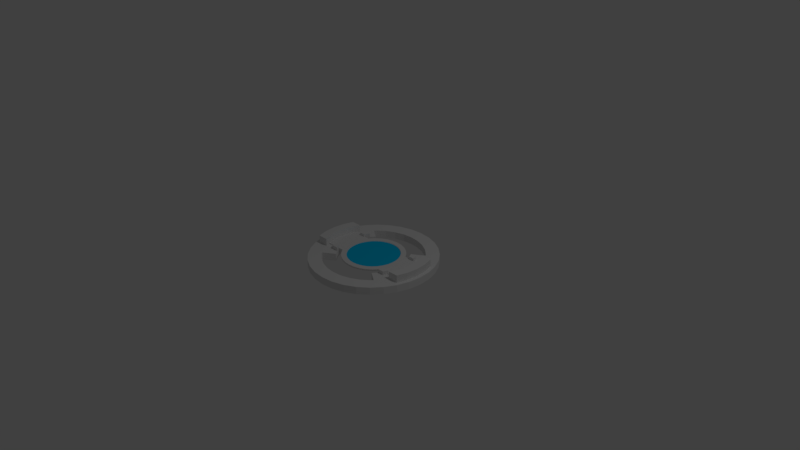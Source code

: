 # Source: dragoon.blend  (saved by Blender 2.77.0; exported with 4.5.12 LTS)
import bpy
from mathutils import Matrix  # noqa: F401  (used for matrix-valued properties, if any)

bpy.ops.wm.read_factory_settings(use_empty=True)
scene = bpy.context.scene
scene.name = 'Scene'

# ---- collections
col_collection_1 = bpy.data.collections.new('Collection 1'); scene.collection.children.link(col_collection_1)

# ---- materials (node trees are filled in below, after node groups)
mat_bitbasemat = bpy.data.materials.new('BitBaseMat')
mat_bitbasemat.alpha_threshold = 0.0
mat_bitbasemat.use_transparent_shadow = False
mat_bitbasemat.roughness = 0.5
mat_bittexturemat = bpy.data.materials.new('BitTextureMat')
mat_bittexturemat.alpha_threshold = 0.0
mat_bittexturemat.use_transparent_shadow = False
mat_bittexturemat.diffuse_color = (0.0, 0.5997, 1.0, 1.0)
mat_bittexturemat.roughness = 0.5

# ---- material node trees

# ---- world
world_world = bpy.data.worlds.new('World'); scene.world = world_world
world_world.color = (0.05088, 0.05088, 0.05088)
world_world.use_sun_shadow = False
world_world.sun_shadow_jitter_overblur = 0.0
world_world.cycles.sampling_method = 'MANUAL'

# ---- cameras
cam_camera = bpy.data.cameras.new('Camera')
cam_camera.clip_end = 100.0
cam_camera.lens = 35.0
cam_camera.sensor_width = 32.0
cam_camera.sensor_height = 18.0
cam_camera.ortho_scale = 7.314
cam_camera.dof.focus_distance = 0.0
cam_camera.dof.aperture_fstop = 128.0

# ---- lights
light_lamp = bpy.data.lights.new('Lamp', 'POINT')
light_lamp.transmission_factor = 0.0
light_lamp.cutoff_distance = 30.0
light_lamp.energy = 100.0
light_lamp.shadow_buffer_clip_start = 1.001
light_lamp.shadow_soft_size = 0.1
light_lamp.shadow_maximum_resolution = 0.006
light_lamp.use_absolute_resolution = True

# ---- meshes
me_circle_002 = bpy.data.meshes.new('Circle.002')
me_circle_002.from_pydata([(-0.08194, 0.4119, -0.0075), (0.0, 0.42, -0.0075), (0.08194, 0.4119, -0.0075), (0.1607, 0.388, -0.0075), (0.2333, 0.3492, -0.0075), (0.297, 0.297, -0.0075), (0.3492, 0.2333, -0.0075), (0.388, 0.1607, -0.0075), (0.4119, 0.08194, -0.0075), (0.42, 4.056e-07, -0.0075), (0.4119, -0.08194, -0.0075), (0.388, -0.1607, -0.0075), (0.3492, -0.2333, -0.0075), (0.297, -0.297, -0.0075), (0.2333, -0.3492, -0.0075), (0.1607, -0.388, -0.0075), (0.08194, -0.4119, -0.0075), (1.369e-07, -0.42, -0.0075), (-0.08194, -0.4119, -0.0075), (-0.1607, -0.388, -0.0075), (-0.2333, -0.3492, -0.0075), (-0.297, -0.297, -0.0075), (-0.3492, -0.2333, -0.0075), (-0.388, -0.1607, -0.0075), (-0.4119, -0.08194, -0.0075), (-0.42, 3.171e-08, -0.0075), (-0.4119, 0.08194, -0.0075), (-0.388, 0.1607, -0.0075), (-0.3492, 0.2333, -0.0075), (-0.297, 0.297, -0.0075), (-0.2333, 0.3492, -0.0075), (-0.1607, 0.388, -0.0075), (-0.1607, 0.388, 0.0125), (-0.08194, 0.4119, 0.0125), (-2.093e-10, 0.42, 0.0125), (0.08194, 0.4119, 0.0125), (0.1607, 0.388, 0.0125), (0.2333, 0.3492, 0.0125), (0.297, 0.297, 0.0125), (0.3492, 0.2333, 0.0125), (0.3543, 0.2238, -0.0075), (0.4119, 0.08194, -0.0075), (0.388, 0.1607, -0.0075), (0.42, 4.056e-07, -0.0075), (0.4119, -0.08194, -0.0075), (0.388, -0.1607, -0.0075), (0.3543, -0.2238, -0.0075), (0.3492, -0.2333, 0.0125), (0.297, -0.297, 0.0125), (0.2333, -0.3492, 0.0125), (0.1607, -0.388, 0.0125), (0.08194, -0.4119, 0.0125), (1.366e-07, -0.42, 0.0125), (-0.08194, -0.4119, 0.0125), (-0.1607, -0.388, 0.0125), (-0.2333, -0.3492, 0.0125), (-0.297, -0.297, 0.0125), (-0.3492, -0.2333, 0.0125), (-0.3543, -0.2238, -0.0075), (-0.4119, -0.08194, -0.0075), (-0.388, -0.1607, -0.0075), (-0.42, 3.171e-08, -0.0075), (-0.4119, 0.08194, -0.0075), (-0.388, 0.1607, -0.0075), (-0.3543, 0.2238, -0.0075), (-0.3492, 0.2333, 0.0125), (-0.297, 0.297, 0.0125), (-0.2333, 0.3492, 0.0125), (-0.3543, 0.2238, 0.0125), (-0.2669, 0.2238, 0.0125), (-0.2475, 0.2475, 0.0125), (-0.1944, 0.291, 0.0125), (-0.1339, 0.3234, 0.0125), (-0.06828, 0.3433, 0.0125), (0.0, 0.35, 0.0125), (0.06828, 0.3433, 0.0125), (0.1339, 0.3234, 0.0125), (0.1944, 0.291, 0.0125), (0.2475, 0.2475, 0.0125), (0.2669, 0.2238, 0.0125), (0.3543, 0.2238, 0.0125), (0.7016, 0.2238, -0.0075), (0.7016, -0.2238, -0.0075), (-0.3543, -0.2238, 0.0125), (0.3543, -0.2238, 0.0125), (0.2669, -0.2238, 0.0125), (0.2475, -0.2475, 0.0125), (0.1944, -0.291, 0.0125), (0.1339, -0.3234, 0.0125), (0.06828, -0.3433, 0.0125), (1.14e-07, -0.35, 0.0125), (-0.06828, -0.3433, 0.0125), (-0.1339, -0.3234, 0.0125), (-0.1944, -0.291, 0.0125), (-0.2475, -0.2475, 0.0125), (-0.2669, -0.2238, 0.0125), (-0.7016, -0.2238, -0.0075), (-0.7016, 0.2238, -0.0075), (-0.7016, 0.2238, 0.0125), (-0.2669, 0.2238, 0.0125), (0.2669, 0.2238, 0.0125), (0.7016, 0.2238, 0.0125), (0.7016, -0.2238, 0.0125), (0.2669, -0.2238, 0.0125), (-0.2669, -0.2238, 0.0125), (-0.7016, -0.2238, 0.0125), (-0.291, -0.1944, 0.0125), (-0.3234, -0.1339, 0.0125), (-0.3433, -0.06828, 0.0125), (-0.35, 2.642e-08, 0.0125), (-0.3433, 0.06828, 0.0125), (-0.3234, 0.1339, 0.0125), (-0.291, 0.1944, 0.0125), (0.291, 0.1944, 0.0125), (0.3234, 0.1339, 0.0125), (0.3433, 0.06828, 0.0125), (0.35, 3.38e-07, 0.0125), (0.3433, -0.06828, 0.0125), (0.3234, -0.1339, 0.0125), (0.291, -0.1944, 0.0125), (-0.06828, 0.3433, 0.004374), (-0.1339, 0.3234, 0.004374), (-0.1944, 0.291, 0.004374), (-0.2475, 0.2475, 0.004374), (-0.291, 0.1944, 0.004374), (-0.3234, 0.1339, 0.004374), (-0.3433, 0.06828, 0.004374), (-0.35, 2.642e-08, 0.004374), (-0.3433, -0.06828, 0.004374), (-0.3234, -0.1339, 0.004374), (-0.291, -0.1944, 0.004374), (-0.2475, -0.2475, 0.004374), (-0.1944, -0.291, 0.004374), (-0.1339, -0.3234, 0.004374), (-0.06828, -0.3433, 0.004374), (1.14e-07, -0.35, 0.004374), (0.06828, -0.3433, 0.004374), (0.1339, -0.3234, 0.004374), (0.1944, -0.291, 0.004374), (0.2475, -0.2475, 0.004374), (0.291, -0.1944, 0.004374), (0.3234, -0.1339, 0.004374), (0.3433, -0.06828, 0.004374), (0.35, 3.38e-07, 0.004374), (0.3433, 0.06828, 0.004374), (0.3234, 0.1339, 0.004374), (0.291, 0.1944, 0.004374), (0.2475, 0.2475, 0.004374), (0.1944, 0.291, 0.004374), (0.1339, 0.3234, 0.004374), (0.06828, 0.3433, 0.004374), (0.0, 0.35, 0.004374)], [], [(0, 1, 2, 3, 4, 5, 6, 7, 8, 9, 10, 11, 12, 13, 14, 15, 16, 17, 18, 19, 20, 21, 22, 23, 24, 25, 26, 27, 28, 29, 30, 31), (0, 31, 32, 33), (1, 0, 33, 34), (2, 1, 34, 35), (3, 2, 35, 36), (4, 3, 36, 37), (5, 4, 37, 38), (6, 5, 38, 39), (7, 6, 39, 80, 40, 42), (41, 8, 7, 42), (43, 9, 8, 41), (44, 10, 9, 43), (45, 11, 10, 44), (12, 11, 45, 46, 84, 47), (13, 12, 47, 48), (14, 13, 48, 49), (15, 14, 49, 50), (16, 15, 50, 51), (17, 16, 51, 52), (18, 17, 52, 53), (19, 18, 53, 54), (20, 19, 54, 55), (21, 20, 55, 56), (22, 21, 56, 57), (83, 58, 60, 23, 22, 57), (59, 24, 23, 60), (61, 25, 24, 59), (62, 26, 25, 61), (63, 27, 26, 62), (63, 64, 68, 65, 28, 27), (29, 28, 65, 66), (30, 29, 66, 67), (31, 30, 67, 32), (33, 32, 67, 66, 65, 68, 69, 70, 71, 72, 73, 74, 75, 76, 77, 78, 79, 80, 39, 38, 37, 36, 35, 34), (40, 81, 82, 46, 45, 44, 43, 41, 42), (83, 57, 56, 55, 54, 53, 52, 51, 50, 49, 48, 47, 84, 85, 86, 87, 88, 89, 90, 91, 92, 93, 94, 95), (96, 97, 64, 63, 62, 61, 59, 60, 58), (69, 68, 64, 97, 98, 99), (81, 40, 80, 79, 100, 101), (82, 81, 101, 102), (85, 84, 46, 82, 102, 103), (96, 58, 83, 95, 104, 105), (97, 96, 105, 98), (105, 104, 106, 107, 108, 109, 110, 111, 112, 99, 98), (103, 102, 101, 100, 113, 114, 115, 116, 117, 118, 119), (120, 121, 122, 123, 124, 125, 126, 127, 128, 129, 130, 131, 132, 133, 134, 135, 136, 137, 138, 139, 140, 141, 142, 143, 144, 145, 146, 147, 148, 149, 150, 151), (73, 72, 121, 120), (74, 73, 120, 151), (75, 74, 151, 150), (76, 75, 150, 149), (77, 76, 149, 148), (78, 77, 148, 147), (113, 100, 79, 78, 147, 146), (114, 113, 146, 145), (115, 114, 145, 144), (116, 115, 144, 143), (117, 116, 143, 142), (118, 117, 142, 141), (119, 118, 141, 140), (86, 85, 103, 119, 140, 139), (87, 86, 139, 138), (88, 87, 138, 137), (89, 88, 137, 136), (90, 89, 136, 135), (91, 90, 135, 134), (92, 91, 134, 133), (93, 92, 133, 132), (94, 93, 132, 131), (106, 104, 95, 94, 131, 130), (107, 106, 130, 129), (108, 107, 129, 128), (109, 108, 128, 127), (110, 109, 127, 126), (111, 110, 126, 125), (112, 111, 125, 124), (70, 69, 99, 112, 124, 123), (71, 70, 123, 122), (72, 71, 122, 121)])
me_circle_002.polygons.foreach_set('use_smooth', [0, 1, 1, 1, 1, 1, 1, 1, 0, 0, 0, 0, 0, 0, 1, 1, 1, 1, 1, 1, 1, 1, 1, 1, 0, 0, 0, 0, 0, 0, 1, 1, 1, 0, 0, 0, 0, 0, 0, 0, 0, 0, 0, 0, 0, 0, 1, 1, 1, 1, 1, 1, 1, 1, 1, 1, 1, 1, 1, 1, 1, 1, 1, 1, 1, 1, 1, 1, 1, 1, 1, 1, 1, 1, 1, 1, 1, 1])
me_circle_002.polygons.foreach_set('material_index', [0, 0, 0, 0, 0, 0, 0, 0, 0, 0, 0, 0, 0, 0, 0, 0, 0, 0, 0, 0, 0, 0, 0, 0, 0, 0, 0, 0, 0, 0, 0, 0, 0, 0, 0, 0, 0, 0, 0, 0, 0, 0, 0, 0, 0, 1, 0, 0, 0, 0, 0, 0, 0, 0, 0, 0, 0, 0, 0, 0, 0, 0, 0, 0, 0, 0, 0, 0, 0, 0, 0, 0, 0, 0, 0, 0, 0, 0])
_uv = me_circle_002.uv_layers.new(name='UVMap')
_uv.uv.foreach_set('vector', [0.0, 0.0, 0.0, 0.0, 0.0, 0.0, 0.0, 0.0, 0.0, 0.0, 0.0, 0.0, 0.0, 0.0, 0.0, 0.0, 0.0, 0.0, 0.0, 0.0, 0.0, 0.0, 0.0, 0.0, 0.0, 0.0, 0.0, 0.0, 0.0, 0.0, 0.0, 0.0, 0.0, 0.0, 0.0, 0.0, 0.0, 0.0, 0.0, 0.0, 0.0, 0.0, 0.0, 0.0, 0.0, 0.0, 0.0, 0.0, 0.0, 0.0, 0.0, 0.0, 0.0, 0.0, 0.0, 0.0, 0.0, 0.0, 0.0, 0.0, 0.0, 0.0, 0.0, 0.0, 0.0, 0.0, 0.0, 0.0, 0.0, 0.0, 0.0, 0.0, 0.0, 0.0, 0.0, 0.0, 0.0, 0.0, 0.0, 0.0, 0.0, 0.0, 0.0, 0.0, 0.0, 0.0, 0.0, 0.0, 0.0, 0.0, 0.0, 0.0, 0.0, 0.0, 0.0, 0.0, 0.0, 0.0, 0.0, 0.0, 0.0, 0.0, 0.0, 0.0, 0.0, 0.0, 0.0, 0.0, 0.0, 0.0, 0.0, 0.0, 0.0, 0.0, 0.0, 0.0, 0.0, 0.0, 0.0, 0.0, 0.0, 0.0, 0.0, 0.0, 0.0, 0.0, 0.0, 0.0, 0.0, 0.0, 0.0, 0.0, 0.0, 0.0, 0.0, 0.0, 0.0, 0.0, 0.0, 0.0, 0.0, 0.0, 0.0, 0.0, 0.0, 0.0, 0.0, 0.0, 0.0, 0.0, 0.0, 0.0, 0.0, 0.0, 0.0, 0.0, 0.0, 0.0, 0.0, 0.0, 0.0, 0.0, 0.0, 0.0, 0.0, 0.0, 0.0, 0.0, 0.0, 0.0, 0.0, 0.0, 0.0, 0.0, 0.0, 0.0, 0.0, 0.0, 0.0, 0.0, 0.0, 0.0, 0.0, 0.0, 0.0, 0.0, 0.0, 0.0, 0.0, 0.0, 0.0, 0.0, 0.0, 0.0, 0.0, 0.0, 0.0, 0.0, 0.0, 0.0, 0.0, 0.0, 0.0, 0.0, 0.0, 0.0, 0.0, 0.0, 0.0, 0.0, 0.0, 0.0, 0.0, 0.0, 0.0, 0.0, 0.0, 0.0, 0.0, 0.0, 0.0, 0.0, 0.0, 0.0, 0.0, 0.0, 0.0, 0.0, 0.0, 0.0, 0.0, 0.0, 0.0, 0.0, 0.0, 0.0, 0.0, 0.0, 0.0, 0.0, 0.0, 0.0, 0.0, 0.0, 0.0, 0.0, 0.0, 0.0, 0.0, 0.0, 0.0, 0.0, 0.0, 0.0, 0.0, 0.0, 0.0, 0.0, 0.0, 0.0, 0.0, 0.0, 0.0, 0.0, 0.0, 0.0, 0.0, 0.0, 0.0, 0.0, 0.0, 0.0, 0.0, 0.0, 0.0, 0.0, 0.0, 0.0, 0.0, 0.0, 0.0, 0.0, 0.0, 0.0, 0.0, 0.0, 0.0, 0.0, 0.0, 0.0, 0.0, 0.0, 0.0, 0.0, 0.0, 0.0, 0.0, 0.0, 0.0, 0.0, 0.0, 0.0, 0.0, 0.0, 0.0, 0.0, 0.0, 0.0, 0.0, 0.0, 0.0, 0.0, 0.0, 0.0, 0.0, 0.0, 0.0, 0.0, 0.0, 0.0, 0.0, 0.0, 0.0, 0.0, 0.0, 0.0, 0.0, 0.0, 0.0, 0.0, 0.0, 0.0, 0.0, 0.0, 0.0, 0.0, 0.0, 0.0, 0.0, 0.0, 0.0, 0.0, 0.0, 0.0, 0.0, 0.0, 0.0, 0.0, 0.0, 0.0, 0.0, 0.0, 0.0, 0.0, 0.0, 0.0, 0.0, 0.0, 0.0, 0.0, 0.0, 0.0, 0.0, 0.0, 0.0, 0.0, 0.0, 0.0, 0.0, 0.0, 0.0, 0.0, 0.0, 0.0, 0.0, 0.0, 0.0, 0.0, 0.0, 0.0, 0.0, 0.0, 0.0, 0.0, 0.0, 0.0, 0.0, 0.0, 0.0, 0.0, 0.0, 0.0, 0.0, 0.0, 0.0, 0.0, 0.0, 0.0, 0.0, 0.0, 0.0, 0.0, 0.0, 0.0, 0.0, 0.0, 0.0, 0.0, 0.0, 0.0, 0.0, 0.0, 0.0, 0.0, 0.0, 0.0, 0.0, 0.0, 0.0, 0.0, 0.0, 0.0, 0.0, 0.0, 0.0, 0.0, 0.0, 0.0, 0.0, 0.0, 0.0, 0.0, 0.0, 0.0, 0.0, 0.0, 0.0, 0.0, 0.0, 0.0, 0.0, 0.0, 0.0, 0.0, 0.0, 0.0, 0.0, 0.0, 0.0, 0.0, 0.0, 0.0, 0.0, 0.0, 0.0, 0.0, 0.0, 0.0, 0.0, 0.0, 0.0, 0.0, 0.0, 0.0, 0.0, 0.0, 0.0, 0.0, 0.0, 0.0, 0.0, 0.0, 0.0, 0.0, 0.0, 0.0, 0.0, 0.0, 0.0, 0.0, 0.0, 0.0, 0.0, 0.0, 0.0, 0.0, 0.0, 0.0, 0.0, 0.0, 0.0, 0.0, 0.0, 0.0, 0.0, 0.0, 0.0, 0.0, 0.0, 0.0, 0.0, 0.0, 0.0, 0.0, 0.0, 0.0, 0.0, 0.0, 0.0, 0.0, 0.0, 0.0, 0.0, 0.0, 0.0, 0.0, 0.0, 0.0, 0.0, 0.0, 0.0, 0.0, 0.0, 0.0, 0.0, 0.0, 0.0, 0.0, 0.0, 0.0, 0.0, 0.0, 0.0, 0.0, 0.0, 0.0, 0.0, 0.0, 0.0, 0.0, 0.0, 0.0, 0.0, 0.0, 0.0, 0.0, 0.0, 0.0, 0.0, 0.0, 0.0, 0.0, 0.0, 0.0, 0.0, 0.0, 0.0, 0.0, 0.0, 0.0, 0.0, 0.0, 0.0, 0.0, 0.0, 0.0, 0.0, 0.0, 0.0, 0.0, 0.0, 0.0, 0.0, 0.0, 0.0, 0.0, 0.4508, 0.9999, 0.3542, 0.9807, 0.2632, 0.943, 0.1813, 0.8883, 0.1117, 0.8187, 0.05699, 0.7368, 0.01931, 0.6458, 9.998e-05, 0.5492, 0.0001002, 0.4508, 0.01931, 0.3542, 0.05699, 0.2632, 0.1117, 0.1813, 0.1813, 0.1117, 0.2632, 0.057, 0.3542, 0.01931, 0.4508, 0.0001006, 0.5492, 9.998e-05, 0.6458, 0.01931, 0.7368, 0.05699, 0.8187, 0.1117, 0.8883, 0.1813, 0.943, 0.2632, 0.9807, 0.3542, 0.9999, 0.4508, 0.9999, 0.5492, 0.9807, 0.6458, 0.943, 0.7368, 0.8883, 0.8187, 0.8187, 0.8883, 0.7368, 0.943, 0.6458, 0.9807, 0.5492, 0.9999, 0.0, 0.0, 0.0, 0.0, 0.0, 0.0, 0.0, 0.0, 0.0, 0.0, 0.0, 0.0, 0.0, 0.0, 0.0, 0.0, 0.0, 0.0, 0.0, 0.0, 0.0, 0.0, 0.0, 0.0, 0.0, 0.0, 0.0, 0.0, 0.0, 0.0, 0.0, 0.0, 0.0, 0.0, 0.0, 0.0, 0.0, 0.0, 0.0, 0.0, 0.0, 0.0, 0.0, 0.0, 0.0, 0.0, 0.0, 0.0, 0.0, 0.0, 0.0, 0.0, 0.0, 0.0, 0.0, 0.0, 0.0, 0.0, 0.0, 0.0, 0.0, 0.0, 0.0, 0.0, 0.0, 0.0, 0.0, 0.0, 0.0, 0.0, 0.0, 0.0, 0.0, 0.0, 0.0, 0.0, 0.0, 0.0, 0.0, 0.0, 0.0, 0.0, 0.0, 0.0, 0.0, 0.0, 0.0, 0.0, 0.0, 0.0, 0.0, 0.0, 0.0, 0.0, 0.0, 0.0, 0.0, 0.0, 0.0, 0.0, 0.0, 0.0, 0.0, 0.0, 0.0, 0.0, 0.0, 0.0, 0.0, 0.0, 0.0, 0.0, 0.0, 0.0, 0.0, 0.0, 0.0, 0.0, 0.0, 0.0, 0.0, 0.0, 0.0, 0.0, 0.0, 0.0, 0.0, 0.0, 0.0, 0.0, 0.0, 0.0, 0.0, 0.0, 0.0, 0.0, 0.0, 0.0, 0.0, 0.0, 0.0, 0.0, 0.0, 0.0, 0.0, 0.0, 0.0, 0.0, 0.0, 0.0, 0.0, 0.0, 0.0, 0.0, 0.0, 0.0, 0.0, 0.0, 0.0, 0.0, 0.0, 0.0, 0.0, 0.0, 0.0, 0.0, 0.0, 0.0, 0.0, 0.0, 0.0, 0.0, 0.0, 0.0, 0.0, 0.0, 0.0, 0.0, 0.0, 0.0, 0.0, 0.0, 0.0, 0.0, 0.0, 0.0, 0.0, 0.0, 0.0, 0.0, 0.0, 0.0, 0.0, 0.0, 0.0, 0.0, 0.0, 0.0, 0.0, 0.0, 0.0, 0.0, 0.0, 0.0, 0.0, 0.0, 0.0, 0.0, 0.0, 0.0, 0.0, 0.0, 0.0, 0.0, 0.0, 0.0, 0.0, 0.0, 0.0, 0.0, 0.0, 0.0, 0.0, 0.0, 0.0, 0.0, 0.0, 0.0, 0.0, 0.0, 0.0, 0.0, 0.0, 0.0, 0.0, 0.0, 0.0, 0.0, 0.0, 0.0, 0.0, 0.0, 0.0, 0.0, 0.0, 0.0, 0.0, 0.0, 0.0, 0.0, 0.0, 0.0, 0.0, 0.0, 0.0, 0.0, 0.0, 0.0, 0.0, 0.0, 0.0, 0.0, 0.0, 0.0, 0.0, 0.0, 0.0, 0.0, 0.0, 0.0, 0.0, 0.0])
me_circle_002.materials.append(mat_bitbasemat)
me_circle_002.materials.append(mat_bittexturemat)
me_circle_002.use_remesh_preserve_volume = False
me_circle_002.use_remesh_preserve_attributes = False
me_circle_002.use_mirror_vertex_groups = False
me_circle_002.update()
me_circle = bpy.data.meshes.new('Circle')
me_circle.from_pydata([(-0.7422, 0.2891, 0.0), (-0.6015, 0.2891, 0.0), (-0.619, 0.2564, 0.0), (-0.6571, 0.1307, 0.0), (-0.67, 5.058e-08, 0.0), (-0.6571, -0.1307, 0.0), (-0.619, -0.2564, 0.0), (-0.6015, -0.2891, 0.0), (-0.7422, -0.2891, 0.0), (-0.7827, -0.1557, 0.0), (-0.798, 6.025e-08, 0.0), (-0.7827, 0.1557, 0.0), (-0.7422, -0.2891, 0.1), (-0.6015, -0.2891, 0.1), (-0.619, -0.2564, 0.1), (-0.6571, -0.1307, 0.1), (-0.67, 5.058e-08, 0.1), (-0.6571, 0.1307, 0.1), (-0.619, 0.2564, 0.1), (-0.6015, 0.2891, 0.1), (-0.7422, 0.2891, 0.1), (-0.7827, 0.1557, 0.1), (-0.798, 6.025e-08, 0.1), (-0.7827, -0.1557, 0.1), (0.7422, -0.2891, 0.0), (0.6015, -0.2891, 0.0), (0.619, -0.2564, 0.0), (0.6571, -0.1307, 0.0), (0.67, 5.058e-08, 0.0), (0.6571, 0.1307, 0.0), (0.619, 0.2564, 0.0), (0.6015, 0.2891, 0.0), (0.7422, 0.2891, 0.0), (0.7827, 0.1557, 0.0), (0.798, 6.025e-08, 0.0), (0.7827, -0.1557, 0.0), (0.7422, 0.2891, 0.1), (0.6015, 0.2891, 0.1), (0.619, 0.2564, 0.1), (0.6571, 0.1307, 0.1), (0.67, 5.058e-08, 0.1), (0.6571, -0.1307, 0.1), (0.619, -0.2564, 0.1), (0.6015, -0.2891, 0.1), (0.7422, -0.2891, 0.1), (0.7827, -0.1557, 0.1), (0.798, 6.025e-08, 0.1), (0.7827, 0.1557, 0.1), (0.0, 0.67, -0.1), (-0.1307, 0.6571, -0.1), (-0.2564, 0.619, -0.1), (-0.3722, 0.5571, -0.1), (-0.4738, 0.4738, -0.1), (-0.4971, 0.4453, -0.1), (-0.538, 0.4723, -0.1), (-0.6211, 0.3711, -0.1), (-0.6828, 0.2556, -0.1), (-0.7208, 0.1303, -0.1), (-0.7337, 5.043e-08, -0.1), (-0.7208, -0.1303, -0.1), (-0.6828, -0.2556, -0.1), (-0.6211, -0.3711, -0.1), (-0.538, -0.4723, -0.1), (-0.4971, -0.4453, -0.1), (-0.4738, -0.4738, -0.1), (-0.3722, -0.5571, -0.1), (-0.2564, -0.619, -0.1), (-0.1307, -0.6571, -0.1), (2.183e-07, -0.67, -0.1), (2.77e-07, -0.85, -0.1), (-0.1658, -0.8337, -0.1), (-0.3253, -0.7853, -0.1), (-0.4722, -0.7067, -0.1), (-0.601, -0.601, -0.1), (-0.7067, -0.4722, -0.1), (-0.7853, -0.3253, -0.1), (-0.8337, -0.1658, -0.1), (-0.85, 6.417e-08, -0.1), (-0.8337, 0.1658, -0.1), (-0.7853, 0.3253, -0.1), (-0.7067, 0.4722, -0.1), (-0.601, 0.601, -0.1), (-0.4722, 0.7067, -0.1), (-0.3253, 0.7853, -0.1), (-0.1658, 0.8337, -0.1), (0.0, 0.85, -0.1), (0.1307, -0.6571, -0.1), (0.2564, -0.619, -0.1), (0.3722, -0.5571, -0.1), (0.4738, -0.4738, -0.1), (0.4971, -0.4453, -0.1), (0.538, -0.4723, -0.1), (0.6211, -0.3711, -0.1), (0.6828, -0.2556, -0.1), (0.7208, -0.1303, -0.1), (0.7337, -1.612e-07, -0.1), (0.7208, 0.1303, -0.1), (0.6828, 0.2556, -0.1), (0.6211, 0.3711, -0.1), (0.538, 0.4723, -0.1), (0.4971, 0.4453, -0.1), (0.4738, 0.4738, -0.1), (0.3722, 0.5571, -0.1), (0.2564, 0.619, -0.1), (0.1307, 0.6571, -0.1), (0.1658, 0.8337, -0.1), (0.3253, 0.7853, -0.1), (0.4722, 0.7067, -0.1), (0.601, 0.601, -0.1), (0.7067, 0.4722, -0.1), (0.7853, 0.3253, -0.1), (0.8337, 0.1658, -0.1), (0.85, 8.208e-07, -0.1), (0.8337, -0.1658, -0.1), (0.7853, -0.3253, -0.1), (0.7067, -0.4722, -0.1), (0.601, -0.601, -0.1), (0.4722, -0.7067, -0.1), (0.3253, -0.7853, -0.1), (0.1658, -0.8337, -0.1), (0.0, 0.67, 0.0), (-0.1307, 0.6571, 0.0), (-0.2564, 0.619, 0.0), (-0.3722, 0.5571, 0.0), (-0.4738, 0.4738, 0.0), (-0.4971, 0.4453, 0.0), (-0.4971, -0.4453, 0.0), (-0.4738, -0.4738, 0.0), (-0.3722, -0.5571, 0.0), (-0.2564, -0.619, 0.0), (-0.1307, -0.6571, 0.0), (2.183e-07, -0.67, 0.0), (2.77e-07, -0.85, 0.0), (-0.1658, -0.8337, 0.0), (-0.3253, -0.7853, 0.0), (-0.4722, -0.7067, 0.0), (-0.601, -0.601, 0.0), (-0.7067, -0.4722, 0.0), (-0.7853, -0.3253, 0.0), (-0.8337, -0.1658, 0.0), (-0.85, 6.417e-08, 0.0), (-0.8337, 0.1658, 0.0), (-0.7853, 0.3253, 0.0), (-0.7067, 0.4722, 0.0), (-0.601, 0.601, 0.0), (-0.4722, 0.7067, 0.0), (-0.3253, 0.7853, 0.0), (-0.1658, 0.8337, 0.0), (0.0, 0.85, 0.0), (0.1307, -0.6571, 0.0), (0.2564, -0.619, 0.0), (0.3722, -0.5571, 0.0), (0.4738, -0.4738, 0.0), (0.4971, -0.4453, 0.0), (0.4971, 0.4453, 0.0), (0.4738, 0.4738, 0.0), (0.3722, 0.5571, 0.0), (0.2564, 0.619, 0.0), (0.1307, 0.6571, 0.0), (0.1658, 0.8337, 0.0), (0.3253, 0.7853, 0.0), (0.4722, 0.7067, 0.0), (0.601, 0.601, 0.0), (0.7067, 0.4722, 0.0), (0.7853, 0.3253, 0.0), (0.8337, 0.1658, 0.0), (0.85, 8.208e-07, 0.0), (0.8337, -0.1658, 0.0), (0.7853, -0.3253, 0.0), (0.7067, -0.4722, 0.0), (0.601, -0.601, 0.0), (0.4722, -0.7067, 0.0), (0.3253, -0.7853, 0.0), (0.1658, -0.8337, 0.0), (-0.538, -0.4723, 0.0), (-0.6211, -0.3711, 0.0), (-0.6828, -0.2556, 0.0), (-0.7208, -0.1303, 0.0), (-0.7337, 5.043e-08, 0.0), (-0.7208, 0.1303, 0.0), (-0.6828, 0.2556, 0.0), (-0.6211, 0.3711, 0.0), (-0.538, 0.4723, 0.0), (0.538, 0.4723, 0.0), (0.6211, 0.3711, 0.0), (0.6828, 0.2556, 0.0), (0.7208, 0.1303, 0.0), (0.7337, -1.612e-07, 0.0), (0.7208, -0.1303, 0.0), (0.6828, -0.2556, 0.0), (0.6211, -0.3711, 0.0), (0.538, -0.4723, 0.0), (-0.5571, 0.3722, -0.1), (-0.619, 0.2564, -0.1), (-0.6571, 0.1307, -0.1), (-0.67, 5.058e-08, -0.1), (-0.6571, -0.1307, -0.1), (-0.619, -0.2564, -0.1), (-0.5571, -0.3722, -0.1), (0.5571, -0.3722, -0.1), (0.619, -0.2564, -0.1), (0.6571, -0.1307, -0.1), (0.67, 6.47e-07, -0.1), (0.6571, 0.1307, -0.1), (0.619, 0.2564, -0.1), (0.5571, 0.3722, -0.1), (-0.5571, -0.3722, 0.0), (-0.619, -0.2564, 0.0), (-0.6571, -0.1307, 0.0), (-0.67, 5.058e-08, 0.0), (-0.6571, 0.1307, 0.0), (-0.619, 0.2564, 0.0), (-0.5571, 0.3722, 0.0), (0.5571, 0.3722, 0.0), (0.619, 0.2564, 0.0), (0.6571, 0.1307, 0.0), (0.67, 6.47e-07, 0.0), (0.6571, -0.1307, 0.0), (0.619, -0.2564, 0.0), (0.5571, -0.3722, 0.0), (-0.3451, 0.3451, -0.1), (-0.4058, 0.2711, -0.1), (-0.4509, 0.1867, -0.1), (-0.4786, 0.0952, -0.1), (-0.488, 3.684e-08, -0.1), (-0.4786, -0.0952, -0.1), (-0.4509, -0.1867, -0.1), (-0.4058, -0.2711, -0.1), (-0.3451, -0.3451, -0.1), (-0.3451, 0.3451, 0.0), (-0.4058, 0.2711, 0.0), (-0.4509, 0.1867, 0.0), (-0.4786, 0.0952, 0.0), (-0.488, 3.684e-08, 0.0), (-0.4786, -0.0952, 0.0), (-0.4509, -0.1867, 0.0), (-0.4058, -0.2711, 0.0), (-0.3451, -0.3451, 0.0), (0.3451, -0.3451, -0.1), (0.4058, -0.2711, -0.1), (0.4509, -0.1867, -0.1), (0.4786, -0.0952, -0.1), (0.488, -1.105e-07, -0.1), (0.4786, 0.0952, -0.1), (0.4509, 0.1867, -0.1), (0.4058, 0.2711, -0.1), (0.3451, 0.3451, -0.1), (0.3451, -0.3451, 0.0), (0.4058, -0.2711, 0.0), (0.4509, -0.1867, 0.0), (0.4786, -0.0952, 0.0), (0.488, -1.105e-07, 0.0), (0.4786, 0.0952, 0.0), (0.4509, 0.1867, 0.0), (0.4058, 0.2711, 0.0), (0.3451, 0.3451, 0.0), (-0.3971, 0.282, 0.0), (-0.484, 0.282, 0.0), (-0.484, 0.282, 0.05), (-0.3971, 0.282, 0.05), (-0.4058, 0.2714, 0.05), (-0.4058, 0.2714, 0.0), (-0.4365, 0.2139, 0.0), (-0.5107, 0.2139, 0.0), (-0.4979, 0.2559, 0.0), (-0.4979, 0.2559, 0.05), (-0.5107, 0.2139, 0.05), (-0.4365, 0.2139, 0.05), (-0.3971, -0.282, 0.0), (-0.3971, -0.282, 0.05), (-0.484, -0.282, 0.05), (-0.484, -0.282, 0.0), (-0.4365, -0.2139, 0.0), (-0.4058, -0.2714, 0.0), (-0.4979, -0.2559, 0.0), (-0.5107, -0.2139, 0.0), (-0.4058, -0.2714, 0.05), (-0.5107, -0.2139, 0.05), (-0.4979, -0.2559, 0.05), (-0.4365, -0.2139, 0.05), (0.3971, -0.282, 0.0), (0.484, -0.282, 0.0), (0.484, -0.282, 0.05), (0.3971, -0.282, 0.05), (0.4058, -0.2714, 0.05), (0.4058, -0.2714, 0.0), (0.4365, -0.2139, 0.0), (0.5107, -0.2139, 0.0), (0.4979, -0.2559, 0.0), (0.4979, -0.2559, 0.05), (0.5107, -0.2139, 0.05), (0.4365, -0.2139, 0.05), (0.3971, 0.282, 0.0), (0.3971, 0.282, 0.05), (0.484, 0.282, 0.05), (0.484, 0.282, 0.0), (0.4365, 0.2139, 0.0), (0.4058, 0.2714, 0.0), (0.4979, 0.2559, 0.0), (0.5107, 0.2139, 0.0), (0.4058, 0.2714, 0.05), (0.5107, 0.2139, 0.05), (0.4979, 0.2559, 0.05), (0.4365, 0.2139, 0.05)], [], [(0, 1, 2, 3, 4, 5, 6, 7, 8, 9, 10, 11), (12, 13, 14, 15, 16, 17, 18, 19, 20, 21, 22, 23), (1, 0, 20, 19), (8, 7, 13, 12), (0, 11, 21, 20), (11, 10, 22, 21), (10, 9, 23, 22), (12, 23, 9, 8), (19, 18, 2, 1), (3, 2, 18, 17), (4, 3, 17, 16), (5, 4, 16, 15), (6, 5, 15, 14), (7, 6, 14, 13), (24, 25, 26, 27, 28, 29, 30, 31, 32, 33, 34, 35), (36, 37, 38, 39, 40, 41, 42, 43, 44, 45, 46, 47), (25, 24, 44, 43), (32, 31, 37, 36), (24, 35, 45, 44), (35, 34, 46, 45), (34, 33, 47, 46), (36, 47, 33, 32), (43, 42, 26, 25), (27, 26, 42, 41), (28, 27, 41, 40), (29, 28, 40, 39), (30, 29, 39, 38), (31, 30, 38, 37), (48, 49, 50, 51, 52, 53, 54, 55, 56, 57, 58, 59, 60, 61, 62, 63, 64, 65, 66, 67, 68, 69, 70, 71, 72, 73, 74, 75, 76, 77, 78, 79, 80, 81, 82, 83, 84, 85), (68, 86, 87, 88, 89, 90, 91, 92, 93, 94, 95, 96, 97, 98, 99, 100, 101, 102, 103, 104, 48, 85, 105, 106, 107, 108, 109, 110, 111, 112, 113, 114, 115, 116, 117, 118, 119, 69), (49, 48, 120, 121), (50, 49, 121, 122), (51, 50, 122, 123), (52, 51, 123, 124), (53, 52, 124, 125), (126, 127, 64, 63), (65, 64, 127, 128), (66, 65, 128, 129), (67, 66, 129, 130), (68, 67, 130, 131), (70, 69, 132, 133), (71, 70, 133, 134), (72, 71, 134, 135), (73, 72, 135, 136), (74, 73, 136, 137), (75, 74, 137, 138), (76, 75, 138, 139), (77, 76, 139, 140), (78, 77, 140, 141), (79, 78, 141, 142), (80, 79, 142, 143), (81, 80, 143, 144), (82, 81, 144, 145), (83, 82, 145, 146), (84, 83, 146, 147), (85, 84, 147, 148), (86, 68, 131, 149), (87, 86, 149, 150), (88, 87, 150, 151), (89, 88, 151, 152), (90, 89, 152, 153), (154, 155, 101, 100), (102, 101, 155, 156), (103, 102, 156, 157), (104, 103, 157, 158), (48, 104, 158, 120), (105, 85, 148, 159), (106, 105, 159, 160), (107, 106, 160, 161), (108, 107, 161, 162), (109, 108, 162, 163), (110, 109, 163, 164), (111, 110, 164, 165), (112, 111, 165, 166), (113, 112, 166, 167), (114, 113, 167, 168), (115, 114, 168, 169), (116, 115, 169, 170), (117, 116, 170, 171), (118, 117, 171, 172), (119, 118, 172, 173), (69, 119, 173, 132), (120, 148, 147, 146, 145, 144, 143, 142, 141, 140, 139, 138, 137, 136, 135, 134, 133, 132, 131, 130, 129, 128, 127, 126, 174, 175, 176, 177, 178, 179, 180, 181, 182, 125, 124, 123, 122, 121), (131, 132, 173, 172, 171, 170, 169, 168, 167, 166, 165, 164, 163, 162, 161, 160, 159, 148, 120, 158, 157, 156, 155, 154, 183, 184, 185, 186, 187, 188, 189, 190, 191, 153, 152, 151, 150, 149), (53, 192, 193, 194, 195, 196, 197, 198, 63, 62, 61, 60, 59, 58, 57, 56, 55, 54), (90, 199, 200, 201, 202, 203, 204, 205, 100, 99, 98, 97, 96, 95, 94, 93, 92, 91), (126, 206, 207, 208, 209, 210, 211, 212, 125, 182, 181, 180, 179, 178, 177, 176, 175, 174), (154, 213, 214, 215, 216, 217, 218, 219, 153, 191, 190, 189, 188, 187, 186, 185, 184, 183), (220, 221, 222, 223, 224, 225, 226, 227, 228, 63, 198, 197, 196, 195, 194, 193, 192, 53), (125, 229, 220, 53), (221, 220, 229, 230), (222, 221, 230, 231), (223, 222, 231, 232), (224, 223, 232, 233), (225, 224, 233, 234), (226, 225, 234, 235), (227, 226, 235, 236), (228, 227, 236, 237), (63, 228, 237, 126), (229, 125, 212, 211, 210, 209, 208, 207, 206, 126, 237, 236, 235, 234, 233, 232, 231, 230), (238, 239, 240, 241, 242, 243, 244, 245, 246, 100, 205, 204, 203, 202, 201, 200, 199, 90), (153, 247, 238, 90), (239, 238, 247, 248), (240, 239, 248, 249), (241, 240, 249, 250), (242, 241, 250, 251), (243, 242, 251, 252), (244, 243, 252, 253), (245, 244, 253, 254), (246, 245, 254, 255), (100, 246, 255, 154), (247, 153, 219, 218, 217, 216, 215, 214, 213, 154, 255, 254, 253, 252, 251, 250, 249, 248), (256, 257, 258, 259), (259, 260, 261, 256), (256, 261, 262, 263, 264, 257), (257, 264, 265, 258), (258, 265, 266, 267, 260, 259), (262, 261, 260, 267), (266, 265, 264, 263), (262, 267, 266, 263), (268, 269, 270, 271), (272, 273, 268, 271, 274, 275), (268, 273, 276, 269), (277, 278, 270, 269, 276, 279), (270, 278, 274, 271), (279, 276, 273, 272), (275, 274, 278, 277), (272, 275, 277, 279), (280, 281, 282, 283), (283, 284, 285, 280), (280, 285, 286, 287, 288, 281), (281, 288, 289, 282), (282, 289, 290, 291, 284, 283), (286, 285, 284, 291), (290, 289, 288, 287), (286, 291, 290, 287), (292, 293, 294, 295), (296, 297, 292, 295, 298, 299), (292, 297, 300, 293), (301, 302, 294, 293, 300, 303), (294, 302, 298, 295), (303, 300, 297, 296), (299, 298, 302, 301), (296, 299, 301, 303)])
me_circle.use_remesh_preserve_volume = False
me_circle.use_remesh_preserve_attributes = False
me_circle.use_mirror_vertex_groups = False
me_circle.update()

# ---- objects
ob_lamp = bpy.data.objects.new('Lamp', light_lamp)
ob_camera = bpy.data.objects.new('Camera', cam_camera)
ob_bitchip = bpy.data.objects.new('BitChip', me_circle_002)
ob_atcringbase = bpy.data.objects.new('AtcringBase', me_circle)

# ---- transforms, parenting, visibility, modifiers, constraints
ob_lamp.location = (4.076, 1.005, 5.904)
ob_lamp.rotation_euler = (0.6503, 0.05522, 1.866)
ob_lamp.lock_rotations_4d = False
ob_lamp.empty_display_type = 'ARROWS'
ob_lamp.color = (0.0, 0.0, 0.0, 0.0)
ob_lamp.lineart.crease_threshold = 0.0
ob_camera.location = (7.481, -6.508, 5.344)
ob_camera.rotation_euler = (1.109, 0.01082, 0.8149)
ob_camera.lock_rotations_4d = False
ob_camera.empty_display_type = 'ARROWS'
ob_camera.color = (0.0, 0.0, 0.0, 0.0)
ob_camera.display_type = 'WIRE'
ob_camera.lineart.crease_threshold = 0.0
ob_bitchip.location = (0.0, 0.0, 0.0)
ob_bitchip.lineart.crease_threshold = 0.0
ob_atcringbase.location = (0.0, 0.0, 0.0)
ob_atcringbase.lineart.crease_threshold = 0.0

# ---- collection membership
col_collection_1.objects.link(ob_lamp)
col_collection_1.objects.link(ob_camera)
col_collection_1.objects.link(ob_bitchip)
col_collection_1.objects.link(ob_atcringbase)

# ---- scene / render settings (as saved in the file)
scene.camera = ob_camera
scene.frame_start = 1; scene.frame_end = 250; scene.frame_set(1)
scene.render.engine = 'BLENDER_EEVEE_NEXT'
scene.render.resolution_percentage = 50
scene.render.dither_intensity = 0.0
scene.cycles.use_denoising = False
scene.cycles.samples = 128
scene.cycles.sampling_pattern = 'TABULATED_SOBOL'
scene.cycles.light_sampling_threshold = 0.0
scene.cycles.use_adaptive_sampling = False
scene.cycles.use_light_tree = False
scene.cycles.blur_glossy = 0.0
scene.cycles.sample_clamp_indirect = 0.0
scene.view_settings.view_transform = 'Standard'
bpy.context.view_layer.update()
